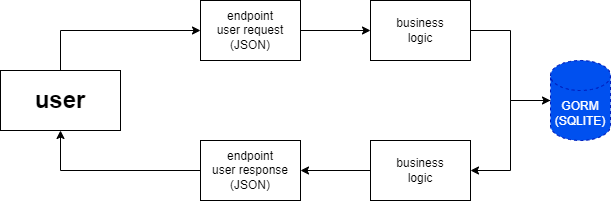

The diagram above was exported from draw.io. Its source (the exported page's mxGraphModel, read from the mxfile embedded in the PNG):
<mxGraphModel dx="1862" dy="621" grid="1" gridSize="10" guides="1" tooltips="1" connect="1" arrows="1" fold="1" page="1" pageScale="1" pageWidth="827" pageHeight="1169" math="0" shadow="0">
  <root>
    <mxCell id="0" />
    <mxCell id="1" parent="0" />
    <mxCell id="oSGRypPAp2h4SXgxzj6N-12" style="edgeStyle=orthogonalEdgeStyle;rounded=0;orthogonalLoop=1;jettySize=auto;html=1;entryX=1;entryY=0.5;entryDx=0;entryDy=0;" edge="1" parent="1" source="oSGRypPAp2h4SXgxzj6N-1" target="oSGRypPAp2h4SXgxzj6N-11">
      <mxGeometry relative="1" as="geometry" />
    </mxCell>
    <mxCell id="oSGRypPAp2h4SXgxzj6N-1" value="GORM&lt;br&gt;(SQLITE)" style="shape=cylinder3;whiteSpace=wrap;html=1;boundedLbl=1;backgroundOutline=1;size=15;fillColor=#0050ef;fontColor=#ffffff;strokeColor=#001DBC;dashed=1;" vertex="1" parent="1">
      <mxGeometry x="500" y="180" width="60" height="80" as="geometry" />
    </mxCell>
    <mxCell id="oSGRypPAp2h4SXgxzj6N-9" style="edgeStyle=orthogonalEdgeStyle;rounded=0;orthogonalLoop=1;jettySize=auto;html=1;entryX=0;entryY=0.5;entryDx=0;entryDy=0;" edge="1" parent="1" source="oSGRypPAp2h4SXgxzj6N-2" target="oSGRypPAp2h4SXgxzj6N-7">
      <mxGeometry relative="1" as="geometry" />
    </mxCell>
    <mxCell id="oSGRypPAp2h4SXgxzj6N-2" value="endpoint&lt;br&gt;user request&lt;br&gt;(JSON)" style="rounded=0;whiteSpace=wrap;html=1;" vertex="1" parent="1">
      <mxGeometry x="150" y="120" width="100" height="60" as="geometry" />
    </mxCell>
    <mxCell id="oSGRypPAp2h4SXgxzj6N-8" style="edgeStyle=orthogonalEdgeStyle;rounded=0;orthogonalLoop=1;jettySize=auto;html=1;entryX=0;entryY=0.5;entryDx=0;entryDy=0;entryPerimeter=0;" edge="1" parent="1" source="oSGRypPAp2h4SXgxzj6N-7" target="oSGRypPAp2h4SXgxzj6N-1">
      <mxGeometry relative="1" as="geometry" />
    </mxCell>
    <mxCell id="oSGRypPAp2h4SXgxzj6N-7" value="business &lt;br&gt;logic" style="rounded=0;whiteSpace=wrap;html=1;" vertex="1" parent="1">
      <mxGeometry x="320" y="120" width="100" height="60" as="geometry" />
    </mxCell>
    <mxCell id="oSGRypPAp2h4SXgxzj6N-14" style="edgeStyle=orthogonalEdgeStyle;rounded=0;orthogonalLoop=1;jettySize=auto;html=1;entryX=1;entryY=0.5;entryDx=0;entryDy=0;" edge="1" parent="1" source="oSGRypPAp2h4SXgxzj6N-11" target="oSGRypPAp2h4SXgxzj6N-13">
      <mxGeometry relative="1" as="geometry" />
    </mxCell>
    <mxCell id="oSGRypPAp2h4SXgxzj6N-11" value="business&lt;br&gt;logic" style="rounded=0;whiteSpace=wrap;html=1;" vertex="1" parent="1">
      <mxGeometry x="320" y="260" width="100" height="60" as="geometry" />
    </mxCell>
    <mxCell id="oSGRypPAp2h4SXgxzj6N-19" style="edgeStyle=orthogonalEdgeStyle;rounded=0;orthogonalLoop=1;jettySize=auto;html=1;entryX=0.5;entryY=1;entryDx=0;entryDy=0;" edge="1" parent="1" source="oSGRypPAp2h4SXgxzj6N-13" target="oSGRypPAp2h4SXgxzj6N-15">
      <mxGeometry relative="1" as="geometry" />
    </mxCell>
    <mxCell id="oSGRypPAp2h4SXgxzj6N-13" value="endpoint&lt;br&gt;user response&lt;br&gt;(JSON)" style="rounded=0;whiteSpace=wrap;html=1;" vertex="1" parent="1">
      <mxGeometry x="150" y="260" width="100" height="60" as="geometry" />
    </mxCell>
    <mxCell id="oSGRypPAp2h4SXgxzj6N-20" style="edgeStyle=orthogonalEdgeStyle;rounded=0;orthogonalLoop=1;jettySize=auto;html=1;entryX=0;entryY=0.5;entryDx=0;entryDy=0;" edge="1" parent="1" source="oSGRypPAp2h4SXgxzj6N-15" target="oSGRypPAp2h4SXgxzj6N-2">
      <mxGeometry relative="1" as="geometry">
        <Array as="points">
          <mxPoint x="10" y="150" />
        </Array>
      </mxGeometry>
    </mxCell>
    <mxCell id="oSGRypPAp2h4SXgxzj6N-15" value="&lt;h1&gt;user&lt;/h1&gt;" style="rounded=0;whiteSpace=wrap;html=1;" vertex="1" parent="1">
      <mxGeometry x="-50" y="190" width="120" height="60" as="geometry" />
    </mxCell>
  </root>
</mxGraphModel>